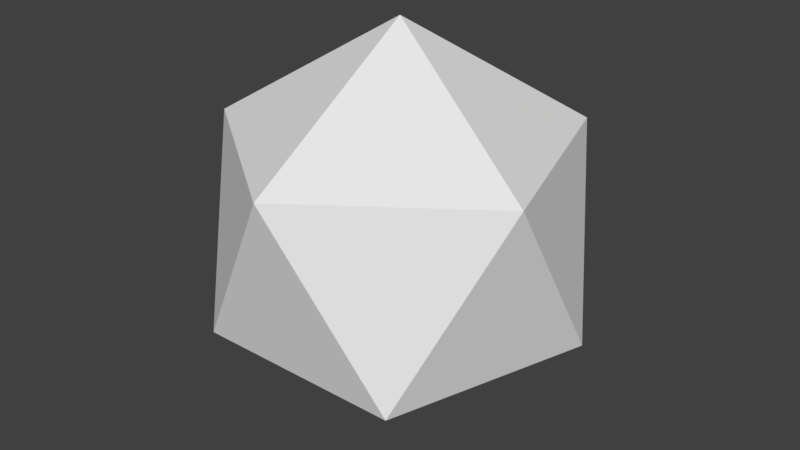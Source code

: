 # Source: icosahedron.blend  (saved by Blender 2.78.4; exported with 4.5.12 LTS)
import bpy
from mathutils import Matrix  # noqa: F401  (used for matrix-valued properties, if any)

bpy.ops.wm.read_factory_settings(use_empty=True)
scene = bpy.context.scene
scene.name = 'Scene'

# ---- collections
col_collection_1 = bpy.data.collections.new('Collection 1'); scene.collection.children.link(col_collection_1)

# ---- world
world_world = bpy.data.worlds.new('World'); scene.world = world_world
world_world.color = (0.05088, 0.05088, 0.05088)
world_world.use_sun_shadow = False
world_world.sun_shadow_jitter_overblur = 0.0
world_world.cycles.sampling_method = 'MANUAL'

# ---- meshes
me_gd_mesh = bpy.data.meshes.new('GD_mesh')
me_gd_mesh.from_pydata([(0.0, 0.0, 1.0), (-1.643e-16, -0.8944, 0.4472), (0.8507, -0.2764, 0.4472), (0.5257, 0.7236, 0.4472), (-0.5257, 0.7236, 0.4472), (-0.8507, -0.2764, 0.4472), (0.5257, -0.7236, -0.4472), (0.8507, 0.2764, -0.4472), (5.477e-17, 0.8944, -0.4472), (-0.8507, 0.2764, -0.4472), (-0.5257, -0.7236, -0.4472), (-1.225e-16, 1.5e-32, -1.0)], [], [(0, 1, 2), (0, 2, 3), (0, 3, 4), (0, 4, 5), (0, 5, 1), (1, 6, 2), (2, 6, 7), (2, 7, 3), (3, 7, 8), (3, 8, 4), (4, 8, 9), (4, 9, 5), (5, 9, 10), (5, 10, 1), (1, 10, 6), (6, 11, 7), (7, 11, 8), (8, 11, 9), (9, 11, 10), (10, 11, 6)])
me_gd_mesh.use_remesh_preserve_volume = False
me_gd_mesh.use_remesh_preserve_attributes = False
me_gd_mesh.use_mirror_vertex_groups = False
me_gd_mesh.update()

# ---- objects
ob_gd_mesh = bpy.data.objects.new('GD_mesh', me_gd_mesh)

# ---- transforms, parenting, visibility, modifiers, constraints
ob_gd_mesh.location = (0.0, 0.0, 0.0)
ob_gd_mesh.lineart.crease_threshold = 0.0

# ---- collection membership
col_collection_1.objects.link(ob_gd_mesh)

# ---- scene / render settings (as saved in the file)
scene.frame_start = 1; scene.frame_end = 250; scene.frame_set(1)
scene.render.engine = 'BLENDER_EEVEE_NEXT'
scene.render.resolution_percentage = 50
scene.render.dither_intensity = 0.0
scene.cycles.use_denoising = False
scene.cycles.samples = 128
scene.cycles.sampling_pattern = 'TABULATED_SOBOL'
scene.cycles.use_adaptive_sampling = False
scene.cycles.use_light_tree = False
scene.cycles.blur_glossy = 0.0
scene.cycles.sample_clamp_indirect = 0.0
scene.view_settings.view_transform = 'Standard'
bpy.context.view_layer.update()

# ---- added for rendering (the .blend has no active camera and no usable light): camera, sun
cam_auto = bpy.data.cameras.new('AutoCamera')
cam_auto.lens = 50.0
cam_auto.sensor_width = 36.0
cam_auto.clip_end = 1000.0
ob_auto_camera = bpy.data.objects.new('AutoCamera', cam_auto)
scene.collection.objects.link(ob_auto_camera)
ob_auto_camera.location = (2.9396, -3.52752, 2.35168)
ob_auto_camera.rotation_euler = (1.09748, -7.21219e-08, 0.694738)
scene.camera = ob_auto_camera
light_auto_sun = bpy.data.lights.new('AutoSun', 'SUN')
light_auto_sun.energy = 3.0
light_auto_sun.angle = 0.0523599
ob_auto_sun = bpy.data.objects.new('AutoSun', light_auto_sun)
scene.collection.objects.link(ob_auto_sun)
ob_auto_sun.rotation_euler = (0.872665, 0.174533, 0.523599)
bpy.context.view_layer.update()
